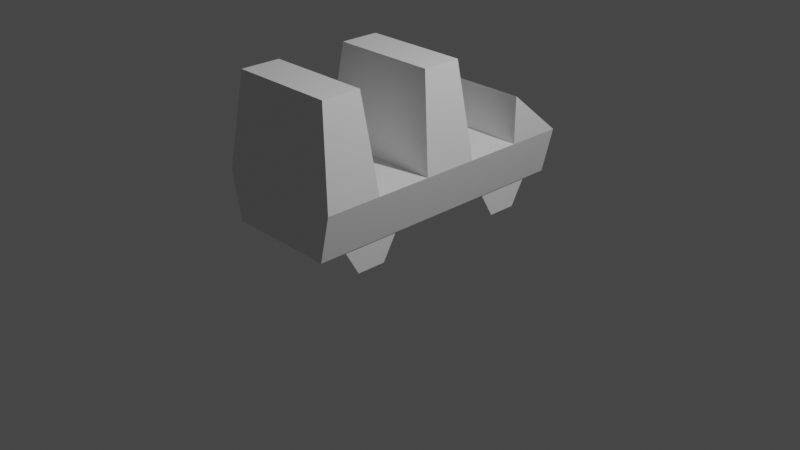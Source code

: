 # Source: Cart.blend  (saved by Blender 2.93.20; exported with 4.5.12 LTS)
import bpy
from mathutils import Matrix  # noqa: F401  (used for matrix-valued properties, if any)

bpy.ops.wm.read_factory_settings(use_empty=True)
scene = bpy.context.scene
scene.name = 'Scene'

# ---- collections
col_collection = bpy.data.collections.new('Collection'); scene.collection.children.link(col_collection)

# ---- materials (node trees are filled in below, after node groups)
mat_material = bpy.data.materials.new('Material')
mat_material.alpha_threshold = 0.0
mat_material.use_transparent_shadow = False
mat_material.line_color = (0.0, 0.0, 0.0, 1.0)

# ---- material node trees
mat_material.use_nodes = True; mat_material.node_tree.nodes.clear()
_N = mat_material.node_tree.nodes; _L = mat_material.node_tree.links
n0 = _N.new('ShaderNodeOutputMaterial'); n0.name = 'Material Output'; n0.location = (300, 300)
n1 = _N.new('ShaderNodeBsdfPrincipled'); n1.name = 'Principled BSDF'; n1.location = (10, 300)
n1.distribution = 'GGX'
n1.subsurface_method = 'BURLEY'
n1.inputs[2].default_value = 0.4
n1.inputs[3].default_value = 1.45
n1.inputs[27].default_value = (0.0, 0.0, 0.0, 1.0)
n1.inputs[28].default_value = 1.0
_L.new(n1.outputs[0], n0.inputs[0])
n0.is_active_output = True

# ---- world
world_world = bpy.data.worlds.new('World'); scene.world = world_world
world_world.use_nodes = True; world_world.node_tree.nodes.clear()
_N = world_world.node_tree.nodes; _L = world_world.node_tree.links
n0 = _N.new('ShaderNodeOutputWorld'); n0.name = 'World Output'; n0.location = (300, 300)
n1 = _N.new('ShaderNodeBackground'); n1.name = 'Background'; n1.location = (10, 300)
n1.inputs[0].default_value = (0.05088, 0.05088, 0.05088, 1.0)
_L.new(n1.outputs[0], n0.inputs[0])
n0.is_active_output = True
world_world.color = (0.05088, 0.05088, 0.05088)
world_world.use_sun_shadow = False
world_world.sun_shadow_jitter_overblur = 0.0

# ---- cameras
cam_camera = bpy.data.cameras.new('Camera')
cam_camera.clip_end = 100.0
cam_camera.ortho_scale = 7.314

# ---- lights
light_light = bpy.data.lights.new('Light', 'POINT')
light_light.transmission_factor = 0.0
light_light.energy = 1000.0
light_light.shadow_soft_size = 0.1
light_light.shadow_maximum_resolution = 0.006
light_light.use_absolute_resolution = True

# ---- meshes
me_cube = bpy.data.meshes.new('Cube')
me_cube.from_pydata([(0.7042, 1.5, 0.7706), (0.5872, 1.5, 0.2706), (0.7042, -1.5, 0.7706), (0.5872, -1.5, 0.2706), (-0.7042, 1.5, 0.7706), (-0.5872, 1.5, 0.2706), (-0.7042, -1.5, 0.7706), (-0.5872, -1.5, 0.2706), (0.7042, 0.9, 0.7706), (0.7042, 0.3, 0.7706), (0.7042, -0.3, 0.7706), (0.7042, -0.9, 0.7706), (-0.7042, -0.9, 0.7706), (-0.7042, -0.3, 0.7706), (-0.7042, 0.3, 0.7706), (-0.7042, 0.9, 0.7706), (0.5634, -1.41, 1.771), (-0.5634, -1.41, 1.771), (0.5634, -0.99, 1.771), (-0.7042, 0.9, 1.271), (0.7042, 0.9, 1.271), (0.5634, 0.21, 1.771), (0.5634, -0.21, 1.771), (-0.5634, -0.99, 1.771), (-0.5634, -0.21, 1.771), (-0.5634, 0.21, 1.771), (0.5792, -0.5875, 0.2706), (0.5792, -0.7437, 5.96e-08), (0.5792, -1.056, 8.941e-08), (0.5792, -1.212, 0.2706), (0.5792, -1.056, 0.5413), (0.5792, -0.7437, 0.5413), (-0.5792, -0.5875, 0.2706), (-0.5792, -0.7437, 5.96e-08), (-0.5792, -1.056, 8.941e-08), (-0.5792, -1.212, 0.2706), (-0.5792, -1.056, 0.5413), (-0.5792, -0.7437, 0.5413), (0.5792, 0.5875, 0.2706), (0.5792, 0.7437, 5.96e-08), (0.5792, 1.056, 8.941e-08), (0.5792, 1.212, 0.2706), (0.5792, 1.056, 0.5413), (0.5792, 0.7437, 0.5413), (-0.5792, 0.5875, 0.2706), (-0.5792, 0.7437, 5.96e-08), (-0.5792, 1.056, 8.941e-08), (-0.5792, 1.212, 0.2706), (-0.5792, 1.056, 0.5413), (-0.5792, 0.7437, 0.5413)], [], [(13, 25, 14), (2, 7, 3), (4, 1, 5), (0, 3, 1), (5, 6, 4), (3, 5, 1), (13, 22, 24), (8, 14, 9), (9, 22, 10), (10, 12, 11), (23, 16, 18), (4, 20, 0), (21, 24, 22), (11, 23, 18), (4, 15, 19), (6, 16, 17), (8, 19, 15), (6, 23, 12), (8, 0, 20), (9, 25, 21), (11, 16, 2), (29, 30, 31), (37, 35, 33), (43, 41, 39), (47, 48, 49), (13, 24, 25), (2, 6, 7), (4, 0, 1), (0, 2, 3), (5, 7, 6), (3, 7, 5), (13, 10, 22), (8, 15, 14), (9, 21, 22), (10, 13, 12), (23, 17, 16), (4, 19, 20), (21, 25, 24), (11, 12, 23), (6, 2, 16), (8, 20, 19), (6, 17, 23), (9, 14, 25), (11, 18, 16), (31, 26, 29), (26, 27, 29), (27, 28, 29), (33, 32, 37), (37, 36, 35), (35, 34, 33), (39, 38, 43), (43, 42, 41), (41, 40, 39), (49, 44, 47), (44, 45, 47), (45, 46, 47)])
_uv = me_cube.uv_layers.new(name='UVMap')
_uv.uv.foreach_set('vector', [0.625, 0.1, 0.625, 0.15, 0.625, 0.15, 0.625, 0.75, 0.375, 1.0, 0.375, 0.75, 0.625, 0.25, 0.375, 0.5, 0.375, 0.25, 0.625, 0.5, 0.375, 0.75, 0.375, 0.5, 0.375, 0.25, 0.625, 1.0, 0.625, 0.25, 0.375, 0.75, 0.375, 0.25, 0.375, 0.5, 0.875, 0.65, 0.625, 0.65, 0.875, 0.65, 0.625, 0.55, 0.875, 0.6, 0.625, 0.6, 0.625, 0.6, 0.625, 0.65, 0.625, 0.65, 0.625, 0.65, 0.875, 0.7, 0.625, 0.7, 0.875, 0.7, 0.625, 0.75, 0.625, 0.7, 0.625, 0.25, 0.625, 0.55, 0.625, 0.5, 0.625, 0.6, 0.875, 0.65, 0.625, 0.65, 0.625, 0.7, 0.875, 0.7, 0.625, 0.7, 0.625, 0.25, 0.875, 0.55, 0.875, 0.55, 0.625, 1.0, 0.625, 0.75, 0.625, 1.0, 0.625, 0.55, 0.875, 0.55, 0.875, 0.55, 0.625, 0.0, 0.625, 0.05, 0.625, 0.05, 0.625, 0.55, 0.625, 0.5, 0.625, 0.55, 0.625, 0.6, 0.875, 0.6, 0.625, 0.6, 0.625, 0.7, 0.625, 0.75, 0.625, 0.75, 0.75, 0.01, 0.5422, 0.13, 0.5422, 0.37, 0.5422, 0.37, 0.75, 0.01, 0.9578, 0.37, 0.5422, 0.37, 0.75, 0.01, 0.9578, 0.37, 0.75, 0.01, 0.5422, 0.13, 0.5422, 0.37, 0.625, 0.1, 0.625, 0.1, 0.625, 0.15, 0.625, 0.75, 0.625, 1.0, 0.375, 1.0, 0.625, 0.25, 0.625, 0.5, 0.375, 0.5, 0.625, 0.5, 0.625, 0.75, 0.375, 0.75, 0.375, 0.25, 0.375, 1.0, 0.625, 1.0, 0.375, 0.75, 0.375, 1.0, 0.375, 0.25, 0.875, 0.65, 0.625, 0.65, 0.625, 0.65, 0.625, 0.55, 0.875, 0.55, 0.875, 0.6, 0.625, 0.6, 0.625, 0.6, 0.625, 0.65, 0.625, 0.65, 0.875, 0.65, 0.875, 0.7, 0.875, 0.7, 0.875, 0.75, 0.625, 0.75, 0.625, 0.25, 0.875, 0.55, 0.625, 0.55, 0.625, 0.6, 0.875, 0.6, 0.875, 0.65, 0.625, 0.7, 0.875, 0.7, 0.875, 0.7, 0.625, 1.0, 0.625, 0.75, 0.625, 0.75, 0.625, 0.55, 0.625, 0.55, 0.875, 0.55, 0.625, 0.0, 0.625, 0.0, 0.625, 0.05, 0.625, 0.6, 0.875, 0.6, 0.875, 0.6, 0.625, 0.7, 0.625, 0.7, 0.625, 0.75, 0.5422, 0.37, 0.75, 0.49, 0.75, 0.01, 0.75, 0.49, 0.9578, 0.37, 0.75, 0.01, 0.9578, 0.37, 0.9578, 0.13, 0.75, 0.01, 0.9578, 0.37, 0.75, 0.49, 0.5422, 0.37, 0.5422, 0.37, 0.5422, 0.13, 0.75, 0.01, 0.75, 0.01, 0.9578, 0.13, 0.9578, 0.37, 0.9578, 0.37, 0.75, 0.49, 0.5422, 0.37, 0.5422, 0.37, 0.5422, 0.13, 0.75, 0.01, 0.75, 0.01, 0.9578, 0.13, 0.9578, 0.37, 0.5422, 0.37, 0.75, 0.49, 0.75, 0.01, 0.75, 0.49, 0.9578, 0.37, 0.75, 0.01, 0.9578, 0.37, 0.9578, 0.13, 0.75, 0.01])
me_cube.materials.append(mat_material)
me_cube.use_remesh_preserve_volume = False
me_cube.use_remesh_preserve_attributes = False
me_cube.use_mirror_vertex_groups = False
me_cube.update()

# ---- objects
ob_cube = bpy.data.objects.new('Cube', me_cube)
ob_light = bpy.data.objects.new('Light', light_light)
ob_camera = bpy.data.objects.new('Camera', cam_camera)

# ---- transforms, parenting, visibility, modifiers, constraints
ob_cube.location = (0.0, 0.0, 0.0)
ob_cube.lock_rotations_4d = False
ob_cube.empty_display_type = 'ARROWS'
ob_cube.lineart.crease_threshold = 0.0
ob_light.location = (4.076, 1.005, 5.904)
ob_light.rotation_euler = (0.6503, 0.05522, 1.866)
ob_light.lock_rotations_4d = False
ob_light.empty_display_type = 'ARROWS'
ob_light.color = (0.0, 0.0, 0.0, 0.0)
ob_light.lineart.crease_threshold = 0.0
ob_camera.location = (7.359, -6.926, 4.958)
ob_camera.rotation_euler = (1.109, 0.0, 0.8149)
ob_camera.lock_rotations_4d = False
ob_camera.empty_display_type = 'ARROWS'
ob_camera.color = (0.0, 0.0, 0.0, 0.0)
ob_camera.display_type = 'WIRE'
ob_camera.lineart.crease_threshold = 0.0

# ---- collection membership
col_collection.objects.link(ob_cube)
col_collection.objects.link(ob_light)
col_collection.objects.link(ob_camera)

# ---- scene / render settings (as saved in the file)
scene.camera = ob_camera
scene.frame_start = 1; scene.frame_end = 250; scene.frame_set(1)
scene.render.engine = 'BLENDER_EEVEE_NEXT'
scene.cycles.use_denoising = False
scene.cycles.samples = 128
scene.cycles.sampling_pattern = 'TABULATED_SOBOL'
scene.cycles.use_adaptive_sampling = False
scene.cycles.use_light_tree = False
scene.view_settings.view_transform = 'Filmic'
bpy.context.view_layer.update()
